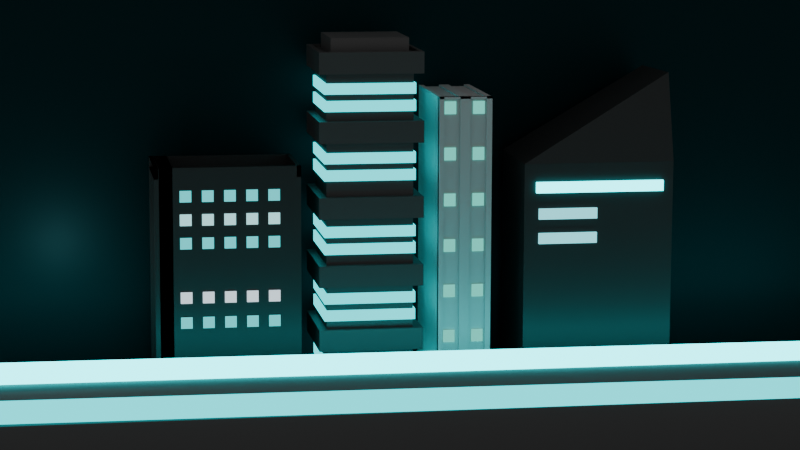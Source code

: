 # Source: Rider_Skyscraper.blend  (saved by Blender 4.3.34; exported with 4.5.12 LTS)
import bpy
from mathutils import Matrix  # noqa: F401  (used for matrix-valued properties, if any)

bpy.ops.wm.read_factory_settings(use_empty=True)
scene = bpy.context.scene
scene.name = 'Scene'

# ---- collections
col_collection = bpy.data.collections.new('Collection'); scene.collection.children.link(col_collection)
col_building1 = bpy.data.collections.new('Building1'); scene.collection.children.link(col_building1)
col_ground_platform = bpy.data.collections.new('Ground Platform'); scene.collection.children.link(col_ground_platform)
col_building2 = bpy.data.collections.new('Building2'); scene.collection.children.link(col_building2)
col_building3 = bpy.data.collections.new('Building3'); scene.collection.children.link(col_building3)
col_building4 = bpy.data.collections.new('Building4'); scene.collection.children.link(col_building4)

# ---- materials (node trees are filled in below, after node groups)
mat_material = bpy.data.materials.new('Material')
mat_lightglow = bpy.data.materials.new('lightGlow')
mat_building2 = bpy.data.materials.new('Building2')
mat_material_001 = bpy.data.materials.new('Material.001')
mat_material_001.alpha_threshold = 0.0
mat_material_001.roughness = 0.5
mat_material_001.line_color = (0.0, 0.0, 0.0, 1.0)
mat_basebuilding = bpy.data.materials.new('baseBuilding')
mat_basebuilding.alpha_threshold = 0.0
mat_basebuilding.roughness = 0.5
mat_basebuilding.line_color = (0.0, 0.0, 0.0, 1.0)
mat_window1_003 = bpy.data.materials.new('window1.003')
mat_baseground = bpy.data.materials.new('BaseGround')
mat_lightglow_001 = bpy.data.materials.new('lightGlow.001')
mat_lightglow_002 = bpy.data.materials.new('lightGlow.002')
mat_basebuilding_001 = bpy.data.materials.new('baseBuilding.001')
mat_basebuilding_001.alpha_threshold = 0.0
mat_basebuilding_001.roughness = 0.5
mat_basebuilding_001.line_color = (0.0, 0.0, 0.0, 1.0)
mat_window2 = bpy.data.materials.new('window2')
mat_window2.preview_render_type = 'FLAT'
mat_window2.diffuse_color = (0.008783, 0.7784, 0.8001, 1.0)
mat_window2_001 = bpy.data.materials.new('window2.001')
mat_window2_001.preview_render_type = 'FLAT'
mat_window2_001.diffuse_color = (0.008783, 0.7784, 0.8001, 1.0)
mat_window2_002 = bpy.data.materials.new('window2.002')
mat_window2_002.preview_render_type = 'FLAT'
mat_window2_002.diffuse_color = (0.008783, 0.7784, 0.8001, 1.0)
mat_window2_003 = bpy.data.materials.new('window2.003')
mat_window2_003.preview_render_type = 'FLAT'
mat_window2_003.diffuse_color = (0.008783, 0.7784, 0.8001, 1.0)
mat_window2_004 = bpy.data.materials.new('window2.004')
mat_window2_004.preview_render_type = 'FLAT'
mat_window2_004.diffuse_color = (0.008783, 0.7784, 0.8001, 1.0)
mat_material_002 = bpy.data.materials.new('Material.002')
mat_window1 = bpy.data.materials.new('window1')
mat_material_003 = bpy.data.materials.new('Material.003')
mat_lightglow_003 = bpy.data.materials.new('lightGlow.003')

# ---- material node trees
mat_material.use_nodes = True; mat_material.node_tree.nodes.clear()
_N = mat_material.node_tree.nodes; _L = mat_material.node_tree.links
n0 = _N.new('ShaderNodeBsdfPrincipled'); n0.name = 'Principled BSDF'; n0.location = (10, 300)
n0.inputs[0].default_value = (0.006736, 0.02843, 0.03193, 1.0)
n0.inputs[1].default_value = 1.0
n1 = _N.new('ShaderNodeOutputMaterial'); n1.name = 'Material Output'; n1.location = (300, 300)
_L.new(n0.outputs[0], n1.inputs[0])
n1.is_active_output = True
mat_lightglow.use_nodes = True; mat_lightglow.node_tree.nodes.clear()
_N = mat_lightglow.node_tree.nodes; _L = mat_lightglow.node_tree.links
n0 = _N.new('ShaderNodeOutputMaterial'); n0.name = 'Material Output'; n0.location = (300, 300)
n1 = _N.new('ShaderNodeEmission'); n1.name = 'Emission'; n1.location = (10, 300)
n1.inputs[0].default_value = (0.005203, 0.9459, 1.0, 1.0)
n1.inputs[1].default_value = 1.7
_L.new(n1.outputs[0], n0.inputs[0])
n0.is_active_output = True
mat_building2.use_nodes = True; mat_building2.node_tree.nodes.clear()
_N = mat_building2.node_tree.nodes; _L = mat_building2.node_tree.links
n0 = _N.new('ShaderNodeBsdfPrincipled'); n0.name = 'Principled BSDF'; n0.location = (10, 300)
n0.inputs[0].default_value = (0.01591, 0.01591, 0.01591, 1.0)
n1 = _N.new('ShaderNodeOutputMaterial'); n1.name = 'Material Output'; n1.location = (300, 300)
_L.new(n0.outputs[0], n1.inputs[0])
n1.is_active_output = True
mat_material_001.use_nodes = True; mat_material_001.node_tree.nodes.clear()
_N = mat_material_001.node_tree.nodes; _L = mat_material_001.node_tree.links
n0 = _N.new('ShaderNodeOutputMaterial'); n0.name = 'Material Output'; n0.location = (300, 300)
n1 = _N.new('ShaderNodeBsdfPrincipled'); n1.name = 'Principled BSDF'; n1.location = (10, 300)
n1.inputs[0].default_value = (0.09202, 0.09202, 0.09202, 1.0)
n1.inputs[3].default_value = 1.45
_L.new(n1.outputs[0], n0.inputs[0])
n0.is_active_output = True
mat_basebuilding.use_nodes = True; mat_basebuilding.node_tree.nodes.clear()
_N = mat_basebuilding.node_tree.nodes; _L = mat_basebuilding.node_tree.links
n0 = _N.new('ShaderNodeOutputMaterial'); n0.name = 'Material Output'; n0.location = (300, 300)
n1 = _N.new('ShaderNodeBsdfPrincipled'); n1.name = 'Principled BSDF'; n1.location = (10, 300)
n1.inputs[0].default_value = (0.05744, 0.05744, 0.05744, 1.0)
n1.inputs[3].default_value = 1.45
_L.new(n1.outputs[0], n0.inputs[0])
n0.is_active_output = True
mat_window1_003.use_nodes = True; mat_window1_003.node_tree.nodes.clear()
_N = mat_window1_003.node_tree.nodes; _L = mat_window1_003.node_tree.links
n0 = _N.new('ShaderNodeOutputMaterial'); n0.name = 'Material Output'; n0.location = (300, 300)
n1 = _N.new('ShaderNodeEmission'); n1.name = 'Emission'; n1.location = (10, 300)
n1.inputs[0].default_value = (0.1595, 1.0, 0.8175, 1.0)
n1.inputs[1].default_value = 0.9
_L.new(n1.outputs[0], n0.inputs[0])
n0.is_active_output = True
mat_baseground.use_nodes = True; mat_baseground.node_tree.nodes.clear()
_N = mat_baseground.node_tree.nodes; _L = mat_baseground.node_tree.links
n0 = _N.new('ShaderNodeBsdfPrincipled'); n0.name = 'Principled BSDF'; n0.location = (10, 300)
n0.inputs[0].default_value = (0.1456, 0.1456, 0.1456, 1.0)
n0.inputs[2].default_value = 1.0
n0.inputs[3].default_value = 1.0
n1 = _N.new('ShaderNodeOutputMaterial'); n1.name = 'Material Output'; n1.location = (300, 300)
_L.new(n0.outputs[0], n1.inputs[0])
n1.is_active_output = True
mat_lightglow_001.use_nodes = True; mat_lightglow_001.node_tree.nodes.clear()
_N = mat_lightglow_001.node_tree.nodes; _L = mat_lightglow_001.node_tree.links
n0 = _N.new('ShaderNodeOutputMaterial'); n0.name = 'Material Output'; n0.location = (300, 300)
n1 = _N.new('ShaderNodeEmission'); n1.name = 'Emission'; n1.location = (10, 300)
n1.inputs[0].default_value = (0.005203, 0.9459, 1.0, 1.0)
n1.inputs[1].default_value = 5.0
_L.new(n1.outputs[0], n0.inputs[0])
n0.is_active_output = True
mat_lightglow_002.use_nodes = True; mat_lightglow_002.node_tree.nodes.clear()
_N = mat_lightglow_002.node_tree.nodes; _L = mat_lightglow_002.node_tree.links
n0 = _N.new('ShaderNodeOutputMaterial'); n0.name = 'Material Output'; n0.location = (300, 300)
n1 = _N.new('ShaderNodeEmission'); n1.name = 'Emission'; n1.location = (10, 300)
n1.inputs[0].default_value = (0.005203, 0.9459, 1.0, 1.0)
n1.inputs[1].default_value = 5.0
_L.new(n1.outputs[0], n0.inputs[0])
n0.is_active_output = True
mat_basebuilding_001.use_nodes = True; mat_basebuilding_001.node_tree.nodes.clear()
_N = mat_basebuilding_001.node_tree.nodes; _L = mat_basebuilding_001.node_tree.links
n0 = _N.new('ShaderNodeOutputMaterial'); n0.name = 'Material Output'; n0.location = (300, 300)
n1 = _N.new('ShaderNodeBsdfPrincipled'); n1.name = 'Principled BSDF'; n1.location = (10, 300)
n1.inputs[0].default_value = (0.05744, 0.05744, 0.05744, 1.0)
n1.inputs[3].default_value = 1.45
_L.new(n1.outputs[0], n0.inputs[0])
n0.is_active_output = True
mat_window2.use_nodes = True; mat_window2.node_tree.nodes.clear()
_N = mat_window2.node_tree.nodes; _L = mat_window2.node_tree.links
n0 = _N.new('ShaderNodeOutputMaterial'); n0.name = 'Material Output'; n0.location = (300, 300)
n1 = _N.new('ShaderNodeEmission'); n1.name = 'Emission'; n1.location = (1911, 988)
n2 = _N.new('ShaderNodeEmission'); n2.name = 'Emission.001'; n2.location = (1, 238)
n2.inputs[0].default_value = (0.08842, 0.9727, 1.0, 1.0)
_L.new(n2.outputs[0], n0.inputs[0])
n0.is_active_output = True
mat_window2_001.use_nodes = True; mat_window2_001.node_tree.nodes.clear()
_N = mat_window2_001.node_tree.nodes; _L = mat_window2_001.node_tree.links
n0 = _N.new('ShaderNodeOutputMaterial'); n0.name = 'Material Output'; n0.location = (300, 300)
n1 = _N.new('ShaderNodeEmission'); n1.name = 'Emission'; n1.location = (1911, 988)
n2 = _N.new('ShaderNodeEmission'); n2.name = 'Emission.001'; n2.location = (1, 238)
n2.inputs[0].default_value = (0.4728, 0.9765, 1.0, 1.0)
n2.inputs[1].default_value = 1.25
_L.new(n2.outputs[0], n0.inputs[0])
n0.is_active_output = True
mat_window2_002.use_nodes = True; mat_window2_002.node_tree.nodes.clear()
_N = mat_window2_002.node_tree.nodes; _L = mat_window2_002.node_tree.links
n0 = _N.new('ShaderNodeOutputMaterial'); n0.name = 'Material Output'; n0.location = (300, 300)
n1 = _N.new('ShaderNodeEmission'); n1.name = 'Emission'; n1.location = (1911, 988)
n2 = _N.new('ShaderNodeEmission'); n2.name = 'Emission.001'; n2.location = (1, 238)
n2.inputs[0].default_value = (0.08842, 0.9727, 1.0, 1.0)
_L.new(n2.outputs[0], n0.inputs[0])
n0.is_active_output = True
mat_window2_003.use_nodes = True; mat_window2_003.node_tree.nodes.clear()
_N = mat_window2_003.node_tree.nodes; _L = mat_window2_003.node_tree.links
n0 = _N.new('ShaderNodeOutputMaterial'); n0.name = 'Material Output'; n0.location = (300, 300)
n1 = _N.new('ShaderNodeEmission'); n1.name = 'Emission'; n1.location = (1911, 988)
n2 = _N.new('ShaderNodeEmission'); n2.name = 'Emission.001'; n2.location = (1, 238)
n2.inputs[0].default_value = (0.7346, 0.9063, 1.0, 1.0)
n2.inputs[1].default_value = 1.25
_L.new(n2.outputs[0], n0.inputs[0])
n0.is_active_output = True
mat_window2_004.use_nodes = True; mat_window2_004.node_tree.nodes.clear()
_N = mat_window2_004.node_tree.nodes; _L = mat_window2_004.node_tree.links
n0 = _N.new('ShaderNodeOutputMaterial'); n0.name = 'Material Output'; n0.location = (300, 300)
n1 = _N.new('ShaderNodeEmission'); n1.name = 'Emission'; n1.location = (1911, 988)
n2 = _N.new('ShaderNodeEmission'); n2.name = 'Emission.001'; n2.location = (1, 238)
n2.inputs[0].default_value = (0.08842, 0.9727, 1.0, 1.0)
_L.new(n2.outputs[0], n0.inputs[0])
n0.is_active_output = True
mat_material_002.use_nodes = True; mat_material_002.node_tree.nodes.clear()
_N = mat_material_002.node_tree.nodes; _L = mat_material_002.node_tree.links
n0 = _N.new('ShaderNodeBsdfPrincipled'); n0.name = 'Principled BSDF'; n0.location = (10, 300)
n0.inputs[0].default_value = (0.5079, 0.5079, 0.5079, 1.0)
n1 = _N.new('ShaderNodeOutputMaterial'); n1.name = 'Material Output'; n1.location = (300, 300)
_L.new(n0.outputs[0], n1.inputs[0])
n1.is_active_output = True
mat_window1.use_nodes = True; mat_window1.node_tree.nodes.clear()
_N = mat_window1.node_tree.nodes; _L = mat_window1.node_tree.links
n0 = _N.new('ShaderNodeOutputMaterial'); n0.name = 'Material Output'; n0.location = (300, 300)
n1 = _N.new('ShaderNodeEmission'); n1.name = 'Emission'; n1.location = (10, 300)
n1.inputs[0].default_value = (0.1595, 1.0, 0.8175, 1.0)
n1.inputs[1].default_value = 0.9
_L.new(n1.outputs[0], n0.inputs[0])
n0.is_active_output = True
mat_material_003.use_nodes = True; mat_material_003.node_tree.nodes.clear()
_N = mat_material_003.node_tree.nodes; _L = mat_material_003.node_tree.links
n0 = _N.new('ShaderNodeOutputMaterial'); n0.name = 'Material Output'; n0.location = (300, 300)
n1 = _N.new('ShaderNodeEmission'); n1.name = 'Emission'; n1.location = (10, 300)
n1.inputs[0].default_value = (0.243, 0.9194, 1.0, 1.0)
n1.inputs[1].default_value = 1.4
_L.new(n1.outputs[0], n0.inputs[0])
n0.is_active_output = True
mat_lightglow_003.use_nodes = True; mat_lightglow_003.node_tree.nodes.clear()
_N = mat_lightglow_003.node_tree.nodes; _L = mat_lightglow_003.node_tree.links
n0 = _N.new('ShaderNodeOutputMaterial'); n0.name = 'Material Output'; n0.location = (300, 300)
n1 = _N.new('ShaderNodeEmission'); n1.name = 'Emission'; n1.location = (10, 300)
n1.inputs[0].default_value = (0.005203, 0.9459, 1.0, 1.0)
n1.inputs[1].default_value = 5.0
_L.new(n1.outputs[0], n0.inputs[0])
n0.is_active_output = True

# ---- world
world_world = bpy.data.worlds.new('World'); scene.world = world_world
world_world.use_nodes = True; world_world.node_tree.nodes.clear()
_N = world_world.node_tree.nodes; _L = world_world.node_tree.links
n0 = _N.new('ShaderNodeOutputWorld'); n0.name = 'World Output'; n0.location = (300, 300)
n1 = _N.new('ShaderNodeBackground'); n1.name = 'Background'; n1.location = (10, 300)
n1.inputs[0].default_value = (0.2382, 0.2382, 0.2382, 1.0)
_L.new(n1.outputs[0], n0.inputs[0])
n0.is_active_output = True
world_world.color = (0.05088, 0.05088, 0.05088)
world_world.sun_shadow_jitter_overblur = 0.0

# ---- cameras
cam_camera_001 = bpy.data.cameras.new('Camera.001')
cam_camera_001.lens = 103.9

# ---- lights
light_light = bpy.data.lights.new('Light', 'POINT')
light_light.energy = 1000.0
light_light.shadow_soft_size = 0.1

# ---- meshes
me_plane_002 = bpy.data.meshes.new('Plane.002')
me_plane_002.from_pydata([(-1.0, -1.0, 0.0), (1.0, -1.0, 0.0), (-1.0, 1.0, 0.0), (1.0, 1.0, 0.0)], [], [(0, 1, 3, 2)])
_uv = me_plane_002.uv_layers.new(name='UVMap')
_uv.uv.foreach_set('vector', [0.0, 0.0, 1.0, 0.0, 1.0, 1.0, 0.0, 1.0])
me_plane_002.materials.append(mat_material)
me_plane_002.update()
me_plane = bpy.data.meshes.new('Plane')
me_plane.from_pydata([(-1.0, -1.0, 0.0), (1.0, -1.0, 0.0), (-1.0, 1.0, 0.0), (1.0, 1.0, 0.0)], [], [(0, 1, 3, 2)])
_uv = me_plane.uv_layers.new(name='UVMap')
_uv.uv.foreach_set('vector', [0.0, 0.0, 1.0, 0.0, 1.0, 1.0, 0.0, 1.0])
me_plane.materials.append(mat_material)
me_plane.update()
me_cube_010 = bpy.data.meshes.new('Cube.010')
me_cube_010.from_pydata([(-1.0, -1.0, -1.0), (-1.0, -1.0, 1.0), (-1.0, 1.0, -1.0), (-1.0, 1.0, 1.0), (1.0, -1.0, -1.0), (1.0, -1.0, 1.0), (1.0, 1.0, -1.0), (1.0, 1.0, 1.0)], [], [(0, 1, 3, 2), (2, 3, 7, 6), (6, 7, 5, 4), (4, 5, 1, 0), (2, 6, 4, 0), (7, 3, 1, 5)])
_uv = me_cube_010.uv_layers.new(name='UVMap')
_uv.uv.foreach_set('vector', [0.375, 0.0, 0.625, 0.0, 0.625, 0.25, 0.375, 0.25, 0.375, 0.25, 0.625, 0.25, 0.625, 0.5, 0.375, 0.5, 0.375, 0.5, 0.625, 0.5, 0.625, 0.75, 0.375, 0.75, 0.375, 0.75, 0.625, 0.75, 0.625, 1.0, 0.375, 1.0, 0.125, 0.5, 0.375, 0.5, 0.375, 0.75, 0.125, 0.75, 0.625, 0.5, 0.875, 0.5, 0.875, 0.75, 0.625, 0.75])
me_cube_010.materials.append(mat_lightglow)
me_cube_010.update()
me_cube_001 = bpy.data.meshes.new('Cube.001')
me_cube_001.from_pydata([(1.0, 1.0, 1.0), (1.0, 1.0, -1.0), (1.0, -1.0, 1.0), (1.0, -1.0, -1.0), (-1.0, 1.0, 1.0), (-1.0, 1.0, -1.0), (-1.0, -1.0, 1.0), (-1.0, -1.0, -1.0), (1.0, -1.0, 0.9154), (-1.0, -1.0, 0.9154), (1.0, 1.0, 0.9154), (-1.0, 1.0, 0.9154), (-0.9424, -1.0, 1.0), (-0.9424, 1.0, 1.0), (-0.9424, -1.0, 0.9154), (-0.9424, 1.0, 0.9154), (0.9409, 1.0, 1.0), (0.9409, -1.0, 1.0), (0.9409, 1.0, 0.9154), (0.9409, -1.0, 0.9154), (1.0, -0.9077, 1.0), (-1.0, -0.9077, 1.0), (1.0, -0.9077, 0.9154), (-1.0, -0.9077, 0.9154), (-1.0, 0.9213, 1.0), (1.0, 0.9213, 1.0), (-1.0, 0.9213, 0.9154), (1.0, 0.9213, 0.9154), (-0.7508, 1.0, -1.0), (-0.7508, -1.0, -1.0), (-0.7508, -1.0, 1.0), (-0.7508, 1.0, 1.0), (-0.9359, 1.0, -1.0), (-0.9359, -1.0, -1.0), (-0.9359, -1.0, 1.0), (-0.9359, 1.0, 1.0), (-1.0, 0.8925, 1.0), (-1.0, 0.8925, -1.0), (-0.7508, 0.8925, 1.0), (-0.7508, 0.8925, -1.0), (-1.0, -0.9021, -1.0), (-1.0, -0.9021, 1.0), (-0.7508, -0.9021, -1.0), (-0.7508, -0.9021, 1.0)], [], [(2, 0, 16, 17), (3, 2, 6, 7), (6, 4, 31, 30), (5, 1, 3, 7), (1, 0, 2, 3), (5, 4, 0, 1), (10, 11, 9, 8), (4, 11, 26, 24), (8, 9, 23, 22), (11, 4, 13, 15), (13, 12, 14, 15), (9, 11, 15, 14), (6, 9, 14, 12), (4, 6, 12, 13), (17, 16, 18, 19), (0, 10, 18, 16), (8, 2, 17, 19), (10, 8, 19, 18), (21, 20, 22, 23), (9, 6, 21, 23), (6, 2, 20, 21), (2, 8, 22, 20), (25, 24, 26, 27), (10, 0, 25, 27), (0, 4, 24, 25), (11, 10, 27, 26), (29, 30, 34, 33), (4, 5, 37, 36), (30, 29, 42, 43), (5, 7, 29, 28), (33, 34, 35, 32), (31, 28, 32, 35), (28, 29, 33, 32), (30, 31, 35, 34), (36, 37, 39, 38), (5, 28, 39, 37), (31, 4, 36, 38), (28, 31, 38, 39), (40, 41, 43, 42), (7, 6, 41, 40), (29, 7, 40, 42), (6, 30, 43, 41)])
_uv = me_cube_001.uv_layers.new(name='UVMap')
_uv.uv.foreach_set('vector', [0.625, 0.75, 0.625, 0.5, 0.625, 0.5, 0.625, 0.75, 0.375, 0.75, 0.625, 0.75, 0.625, 1.0, 0.375, 1.0, 0.625, 0.0, 0.625, 0.25, 0.625, 0.25, 0.625, 0.0, 0.125, 0.5, 0.375, 0.5, 0.375, 0.75, 0.125, 0.75, 0.375, 0.5, 0.625, 0.5, 0.625, 0.75, 0.375, 0.75, 0.375, 0.25, 0.625, 0.25, 0.625, 0.5, 0.375, 0.5, 0.625, 0.5, 0.875, 0.5, 0.875, 0.75, 0.625, 0.75, 0.625, 0.25, 0.625, 0.25, 0.625, 0.25, 0.625, 0.25, 0.625, 0.75, 0.875, 0.75, 0.875, 0.75, 0.625, 0.75, 0.625, 0.25, 0.625, 0.25, 0.625, 0.25, 0.625, 0.25, 0.625, 0.25, 0.625, 0.0, 0.625, 0.0, 0.625, 0.25, 0.875, 0.75, 0.875, 0.5, 0.875, 0.5, 0.875, 0.75, 0.625, 1.0, 0.625, 1.0, 0.625, 1.0, 0.625, 1.0, 0.625, 0.25, 0.625, 0.0, 0.625, 0.0, 0.625, 0.25, 0.625, 0.75, 0.625, 0.5, 0.625, 0.5, 0.625, 0.75, 0.625, 0.5, 0.625, 0.5, 0.625, 0.5, 0.625, 0.5, 0.625, 0.75, 0.625, 0.75, 0.625, 0.75, 0.625, 0.75, 0.625, 0.5, 0.625, 0.75, 0.625, 0.75, 0.625, 0.5, 0.625, 1.0, 0.625, 0.75, 0.625, 0.75, 0.625, 1.0, 0.625, 1.0, 0.625, 1.0, 0.625, 1.0, 0.625, 1.0, 0.625, 1.0, 0.625, 0.75, 0.625, 0.75, 0.625, 1.0, 0.625, 0.75, 0.625, 0.75, 0.625, 0.75, 0.625, 0.75, 0.625, 0.5, 0.625, 0.25, 0.625, 0.25, 0.625, 0.5, 0.625, 0.5, 0.625, 0.5, 0.625, 0.5, 0.625, 0.5, 0.625, 0.5, 0.625, 0.25, 0.625, 0.25, 0.625, 0.5, 0.875, 0.5, 0.625, 0.5, 0.625, 0.5, 0.875, 0.5, 0.375, 1.0, 0.625, 1.0, 0.625, 1.0, 0.375, 1.0, 0.625, 0.25, 0.375, 0.25, 0.375, 0.25, 0.625, 0.25, 0.625, 1.0, 0.375, 1.0, 0.375, 1.0, 0.625, 1.0, 0.125, 0.5, 0.125, 0.75, 0.125, 0.75, 0.125, 0.5, 0.375, 0.0, 0.625, 0.0, 0.625, 0.25, 0.375, 0.25, 0.625, 0.25, 0.375, 0.25, 0.375, 0.25, 0.625, 0.25, 0.125, 0.5, 0.125, 0.75, 0.125, 0.75, 0.125, 0.5, 0.625, 0.0, 0.625, 0.25, 0.625, 0.25, 0.625, 0.0, 0.625, 0.25, 0.375, 0.25, 0.375, 0.25, 0.625, 0.25, 0.125, 0.5, 0.125, 0.5, 0.125, 0.5, 0.125, 0.5, 0.625, 0.25, 0.625, 0.25, 0.625, 0.25, 0.625, 0.25, 0.375, 0.25, 0.625, 0.25, 0.625, 0.25, 0.375, 0.25, 0.375, 1.0, 0.625, 1.0, 0.625, 1.0, 0.375, 1.0, 0.375, 1.0, 0.625, 1.0, 0.625, 1.0, 0.375, 1.0, 0.125, 0.75, 0.125, 0.75, 0.125, 0.75, 0.125, 0.75, 0.625, 0.0, 0.625, 0.0, 0.625, 0.0, 0.625, 0.0])
me_cube_001.materials.append(mat_building2)
me_cube_001.use_mirror_vertex_groups = False
me_cube_001.update()
me_cube_003 = bpy.data.meshes.new('Cube.003')
me_cube_003.from_pydata([(1.0, 1.0, 1.0), (1.0, 1.0, -1.0), (1.0, -1.0, 1.0), (1.0, -1.0, -1.0), (-1.0, 1.0, 1.0), (-1.0, 1.0, -1.0), (-1.0, -1.0, 1.0), (-1.0, -1.0, -1.0)], [], [(0, 4, 6, 2), (3, 2, 6, 7), (7, 6, 4, 5), (5, 1, 3, 7), (1, 0, 2, 3), (5, 4, 0, 1)])
_uv = me_cube_003.uv_layers.new(name='UVMap')
_uv.uv.foreach_set('vector', [0.625, 0.5, 0.875, 0.5, 0.875, 0.75, 0.625, 0.75, 0.375, 0.75, 0.625, 0.75, 0.625, 1.0, 0.375, 1.0, 0.375, 0.0, 0.625, 0.0, 0.625, 0.25, 0.375, 0.25, 0.125, 0.5, 0.375, 0.5, 0.375, 0.75, 0.125, 0.75, 0.375, 0.5, 0.625, 0.5, 0.625, 0.75, 0.375, 0.75, 0.375, 0.25, 0.625, 0.25, 0.625, 0.5, 0.375, 0.5])
me_cube_003.materials.append(mat_material_001)
me_cube_003.use_mirror_vertex_groups = False
me_cube_003.update()
me_cube_004 = bpy.data.meshes.new('Cube.004')
me_cube_004.from_pydata([(1.0, 1.0, 1.0), (1.0, 1.0, -1.0), (1.0, -1.0, 1.0), (1.0, -1.0, -1.0), (-1.0, 1.0, 1.0), (-1.0, 1.0, -1.0), (-1.0, -1.0, 1.0), (-1.0, -1.0, -1.0)], [], [(0, 4, 6, 2), (3, 2, 6, 7), (7, 6, 4, 5), (5, 1, 3, 7), (1, 0, 2, 3), (5, 4, 0, 1)])
_uv = me_cube_004.uv_layers.new(name='UVMap')
_uv.uv.foreach_set('vector', [0.625, 0.5, 0.875, 0.5, 0.875, 0.75, 0.625, 0.75, 0.375, 0.75, 0.625, 0.75, 0.625, 1.0, 0.375, 1.0, 0.375, 0.0, 0.625, 0.0, 0.625, 0.25, 0.375, 0.25, 0.125, 0.5, 0.375, 0.5, 0.375, 0.75, 0.125, 0.75, 0.375, 0.5, 0.625, 0.5, 0.625, 0.75, 0.375, 0.75, 0.375, 0.25, 0.625, 0.25, 0.625, 0.5, 0.375, 0.5])
me_cube_004.materials.append(mat_basebuilding)
me_cube_004.use_mirror_vertex_groups = False
me_cube_004.update()
me_cube_005 = bpy.data.meshes.new('Cube.005')
me_cube_005.from_pydata([(1.0, 1.0, 1.0), (1.0, 1.0, -1.0), (1.0, -1.0, 1.0), (1.0, -1.0, -1.0), (-1.0, 1.0, 1.0), (-1.0, 1.0, -1.0), (-1.0, -1.0, 1.0), (-1.0, -1.0, -1.0), (0.9123, -0.9123, 1.039), (-0.9123, -0.9123, 1.039), (0.9123, 0.9123, 1.039), (-0.9123, 0.9123, 1.039), (0.9123, -0.9123, 0.7195), (-0.9123, -0.9123, 0.7195), (0.9123, 0.9123, 0.7195), (-0.9123, 0.9123, 0.7195)], [], [(6, 2, 8, 9), (3, 2, 6, 7), (7, 6, 4, 5), (5, 1, 3, 7), (1, 0, 2, 3), (5, 4, 0, 1), (10, 11, 15, 14), (4, 6, 9, 11), (2, 0, 10, 8), (0, 4, 11, 10), (14, 15, 13, 12), (8, 10, 14, 12), (11, 9, 13, 15), (9, 8, 12, 13)])
_uv = me_cube_005.uv_layers.new(name='UVMap')
_uv.uv.foreach_set('vector', [0.625, 1.0, 0.625, 0.75, 0.625, 0.75, 0.625, 1.0, 0.375, 0.75, 0.625, 0.75, 0.625, 1.0, 0.375, 1.0, 0.375, 0.0, 0.625, 0.0, 0.625, 0.25, 0.375, 0.25, 0.125, 0.5, 0.375, 0.5, 0.375, 0.75, 0.125, 0.75, 0.375, 0.5, 0.625, 0.5, 0.625, 0.75, 0.375, 0.75, 0.375, 0.25, 0.625, 0.25, 0.625, 0.5, 0.375, 0.5, 0.625, 0.5, 0.625, 0.25, 0.625, 0.25, 0.625, 0.5, 0.625, 0.25, 0.625, 0.0, 0.625, 0.0, 0.625, 0.25, 0.625, 0.75, 0.625, 0.5, 0.625, 0.5, 0.625, 0.75, 0.625, 0.5, 0.625, 0.25, 0.625, 0.25, 0.625, 0.5, 0.625, 0.5, 0.875, 0.5, 0.875, 0.75, 0.625, 0.75, 0.625, 0.75, 0.625, 0.5, 0.625, 0.5, 0.625, 0.75, 0.625, 0.25, 0.625, 0.0, 0.625, 0.0, 0.625, 0.25, 0.625, 1.0, 0.625, 0.75, 0.625, 0.75, 0.625, 1.0])
me_cube_005.materials.append(mat_basebuilding)
me_cube_005.use_mirror_vertex_groups = False
me_cube_005.update()
me_cube_006 = bpy.data.meshes.new('Cube.006')
me_cube_006.from_pydata([(1.0, 1.0, 1.0), (1.0, 1.0, -1.0), (1.0, -1.0, 1.0), (1.0, -1.0, -1.0), (-1.0, 1.0, 1.0), (-1.0, 1.0, -1.0), (-1.0, -1.0, 1.0), (-1.0, -1.0, -1.0)], [], [(0, 4, 6, 2), (3, 2, 6, 7), (7, 6, 4, 5), (5, 1, 3, 7), (1, 0, 2, 3), (5, 4, 0, 1)])
_uv = me_cube_006.uv_layers.new(name='UVMap')
_uv.uv.foreach_set('vector', [0.625, 0.5, 0.875, 0.5, 0.875, 0.75, 0.625, 0.75, 0.375, 0.75, 0.625, 0.75, 0.625, 1.0, 0.375, 1.0, 0.375, 0.0, 0.625, 0.0, 0.625, 0.25, 0.375, 0.25, 0.125, 0.5, 0.375, 0.5, 0.375, 0.75, 0.125, 0.75, 0.375, 0.5, 0.625, 0.5, 0.625, 0.75, 0.375, 0.75, 0.375, 0.25, 0.625, 0.25, 0.625, 0.5, 0.375, 0.5])
me_cube_006.materials.append(mat_basebuilding)
me_cube_006.use_mirror_vertex_groups = False
me_cube_006.update()
me_cube_007 = bpy.data.meshes.new('Cube.007')
me_cube_007.from_pydata([(1.0, 1.0, 1.0), (1.0, 1.0, -1.0), (1.0, -1.0, 1.0), (1.0, -1.0, -1.0), (-1.0, 1.0, 1.0), (-1.0, 1.0, -1.0), (-1.0, -1.0, 1.0), (-1.0, -1.0, -1.0)], [], [(0, 4, 6, 2), (3, 2, 6, 7), (7, 6, 4, 5), (5, 1, 3, 7), (1, 0, 2, 3), (5, 4, 0, 1)])
_uv = me_cube_007.uv_layers.new(name='UVMap')
_uv.uv.foreach_set('vector', [0.625, 0.5, 0.875, 0.5, 0.875, 0.75, 0.625, 0.75, 0.375, 0.75, 0.625, 0.75, 0.625, 1.0, 0.375, 1.0, 0.375, 0.0, 0.625, 0.0, 0.625, 0.25, 0.375, 0.25, 0.125, 0.5, 0.375, 0.5, 0.375, 0.75, 0.125, 0.75, 0.375, 0.5, 0.625, 0.5, 0.625, 0.75, 0.375, 0.75, 0.375, 0.25, 0.625, 0.25, 0.625, 0.5, 0.375, 0.5])
me_cube_007.materials.append(mat_basebuilding)
me_cube_007.use_mirror_vertex_groups = False
me_cube_007.update()
me_cube_008 = bpy.data.meshes.new('Cube.008')
me_cube_008.from_pydata([(1.0, 1.0, 1.0), (1.0, 1.0, -1.0), (1.0, -1.0, 1.0), (1.0, -1.0, -1.0), (-1.0, 1.0, 1.0), (-1.0, 1.0, -1.0), (-1.0, -1.0, 1.0), (-1.0, -1.0, -1.0)], [], [(0, 4, 6, 2), (3, 2, 6, 7), (7, 6, 4, 5), (5, 1, 3, 7), (1, 0, 2, 3), (5, 4, 0, 1)])
_uv = me_cube_008.uv_layers.new(name='UVMap')
_uv.uv.foreach_set('vector', [0.625, 0.5, 0.875, 0.5, 0.875, 0.75, 0.625, 0.75, 0.375, 0.75, 0.625, 0.75, 0.625, 1.0, 0.375, 1.0, 0.375, 0.0, 0.625, 0.0, 0.625, 0.25, 0.375, 0.25, 0.125, 0.5, 0.375, 0.5, 0.375, 0.75, 0.125, 0.75, 0.375, 0.5, 0.625, 0.5, 0.625, 0.75, 0.375, 0.75, 0.375, 0.25, 0.625, 0.25, 0.625, 0.5, 0.375, 0.5])
me_cube_008.materials.append(mat_basebuilding)
me_cube_008.use_mirror_vertex_groups = False
me_cube_008.update()
me_cube_009 = bpy.data.meshes.new('Cube.009')
me_cube_009.from_pydata([(1.0, 1.0, 1.0), (1.0, 1.0, -1.0), (1.0, -1.0, 1.0), (1.0, -1.0, -1.0), (-1.0, 1.0, 1.0), (-1.0, 1.0, -1.0), (-1.0, -1.0, 1.0), (-1.0, -1.0, -1.0)], [], [(0, 4, 6, 2), (3, 2, 6, 7), (7, 6, 4, 5), (5, 1, 3, 7), (1, 0, 2, 3), (5, 4, 0, 1)])
_uv = me_cube_009.uv_layers.new(name='UVMap')
_uv.uv.foreach_set('vector', [0.625, 0.5, 0.875, 0.5, 0.875, 0.75, 0.625, 0.75, 0.375, 0.75, 0.625, 0.75, 0.625, 1.0, 0.375, 1.0, 0.375, 0.0, 0.625, 0.0, 0.625, 0.25, 0.375, 0.25, 0.125, 0.5, 0.375, 0.5, 0.375, 0.75, 0.125, 0.75, 0.375, 0.5, 0.625, 0.5, 0.625, 0.75, 0.375, 0.75, 0.375, 0.25, 0.625, 0.25, 0.625, 0.5, 0.375, 0.5])
me_cube_009.materials.append(mat_basebuilding)
me_cube_009.use_mirror_vertex_groups = False
me_cube_009.update()
me_cube_011 = bpy.data.meshes.new('Cube.011')
me_cube_011.from_pydata([(-1.0, -1.0, -1.0), (-1.0, -1.0, 1.0), (-1.0, 1.0, -1.0), (-1.0, 1.0, 1.0), (1.0, -1.0, -1.0), (1.0, -1.0, 1.0), (1.0, 1.0, -1.0), (1.0, 1.0, 1.0)], [], [(0, 1, 3, 2), (2, 3, 7, 6), (6, 7, 5, 4), (4, 5, 1, 0), (2, 6, 4, 0), (7, 3, 1, 5)])
_uv = me_cube_011.uv_layers.new(name='UVMap')
_uv.uv.foreach_set('vector', [0.375, 0.0, 0.625, 0.0, 0.625, 0.25, 0.375, 0.25, 0.375, 0.25, 0.625, 0.25, 0.625, 0.5, 0.375, 0.5, 0.375, 0.5, 0.625, 0.5, 0.625, 0.75, 0.375, 0.75, 0.375, 0.75, 0.625, 0.75, 0.625, 1.0, 0.375, 1.0, 0.125, 0.5, 0.375, 0.5, 0.375, 0.75, 0.125, 0.75, 0.625, 0.5, 0.875, 0.5, 0.875, 0.75, 0.625, 0.75])
me_cube_011.materials.append(mat_lightglow)
me_cube_011.update()
me_cube_012 = bpy.data.meshes.new('Cube.012')
me_cube_012.from_pydata([(-1.0, -1.0, -1.0), (-1.0, -1.0, 1.0), (-1.0, 1.0, -1.0), (-1.0, 1.0, 1.0), (1.0, -1.0, -1.0), (1.0, -1.0, 1.0), (1.0, 1.0, -1.0), (1.0, 1.0, 1.0)], [], [(0, 1, 3, 2), (2, 3, 7, 6), (6, 7, 5, 4), (4, 5, 1, 0), (2, 6, 4, 0), (7, 3, 1, 5)])
_uv = me_cube_012.uv_layers.new(name='UVMap')
_uv.uv.foreach_set('vector', [0.375, 0.0, 0.625, 0.0, 0.625, 0.25, 0.375, 0.25, 0.375, 0.25, 0.625, 0.25, 0.625, 0.5, 0.375, 0.5, 0.375, 0.5, 0.625, 0.5, 0.625, 0.75, 0.375, 0.75, 0.375, 0.75, 0.625, 0.75, 0.625, 1.0, 0.375, 1.0, 0.125, 0.5, 0.375, 0.5, 0.375, 0.75, 0.125, 0.75, 0.625, 0.5, 0.875, 0.5, 0.875, 0.75, 0.625, 0.75])
me_cube_012.materials.append(mat_lightglow)
me_cube_012.update()
me_cube_013 = bpy.data.meshes.new('Cube.013')
me_cube_013.from_pydata([(-1.0, -1.0, -1.0), (-1.0, -1.0, 1.0), (-1.0, 1.0, -1.0), (-1.0, 1.0, 1.0), (1.0, -1.0, -1.0), (1.0, -1.0, 1.0), (1.0, 1.0, -1.0), (1.0, 1.0, 1.0)], [], [(0, 1, 3, 2), (2, 3, 7, 6), (6, 7, 5, 4), (4, 5, 1, 0), (2, 6, 4, 0), (7, 3, 1, 5)])
_uv = me_cube_013.uv_layers.new(name='UVMap')
_uv.uv.foreach_set('vector', [0.375, 0.0, 0.625, 0.0, 0.625, 0.25, 0.375, 0.25, 0.375, 0.25, 0.625, 0.25, 0.625, 0.5, 0.375, 0.5, 0.375, 0.5, 0.625, 0.5, 0.625, 0.75, 0.375, 0.75, 0.375, 0.75, 0.625, 0.75, 0.625, 1.0, 0.375, 1.0, 0.125, 0.5, 0.375, 0.5, 0.375, 0.75, 0.125, 0.75, 0.625, 0.5, 0.875, 0.5, 0.875, 0.75, 0.625, 0.75])
me_cube_013.materials.append(mat_lightglow)
me_cube_013.update()
me_cube_014 = bpy.data.meshes.new('Cube.014')
me_cube_014.from_pydata([(-1.0, -1.0, -1.0), (-1.0, -1.0, 1.0), (-1.0, 1.0, -1.0), (-1.0, 1.0, 1.0), (1.0, -1.0, -1.0), (1.0, -1.0, 1.0), (1.0, 1.0, -1.0), (1.0, 1.0, 1.0)], [], [(0, 1, 3, 2), (2, 3, 7, 6), (6, 7, 5, 4), (4, 5, 1, 0), (2, 6, 4, 0), (7, 3, 1, 5)])
_uv = me_cube_014.uv_layers.new(name='UVMap')
_uv.uv.foreach_set('vector', [0.375, 0.0, 0.625, 0.0, 0.625, 0.25, 0.375, 0.25, 0.375, 0.25, 0.625, 0.25, 0.625, 0.5, 0.375, 0.5, 0.375, 0.5, 0.625, 0.5, 0.625, 0.75, 0.375, 0.75, 0.375, 0.75, 0.625, 0.75, 0.625, 1.0, 0.375, 1.0, 0.125, 0.5, 0.375, 0.5, 0.375, 0.75, 0.125, 0.75, 0.625, 0.5, 0.875, 0.5, 0.875, 0.75, 0.625, 0.75])
me_cube_014.materials.append(mat_lightglow)
me_cube_014.update()
me_cube_015 = bpy.data.meshes.new('Cube.015')
me_cube_015.from_pydata([(-1.0, -1.0, -1.0), (-1.0, -1.0, 1.0), (-1.0, 1.0, -1.0), (-1.0, 1.0, 1.0), (1.0, -1.0, -1.0), (1.0, -1.0, 1.0), (1.0, 1.0, -1.0), (1.0, 1.0, 1.0)], [], [(0, 1, 3, 2), (2, 3, 7, 6), (6, 7, 5, 4), (4, 5, 1, 0), (2, 6, 4, 0), (7, 3, 1, 5)])
_uv = me_cube_015.uv_layers.new(name='UVMap')
_uv.uv.foreach_set('vector', [0.375, 0.0, 0.625, 0.0, 0.625, 0.25, 0.375, 0.25, 0.375, 0.25, 0.625, 0.25, 0.625, 0.5, 0.375, 0.5, 0.375, 0.5, 0.625, 0.5, 0.625, 0.75, 0.375, 0.75, 0.375, 0.75, 0.625, 0.75, 0.625, 1.0, 0.375, 1.0, 0.125, 0.5, 0.375, 0.5, 0.375, 0.75, 0.125, 0.75, 0.625, 0.5, 0.875, 0.5, 0.875, 0.75, 0.625, 0.75])
me_cube_015.materials.append(mat_lightglow)
me_cube_015.update()
me_cube_016 = bpy.data.meshes.new('Cube.016')
me_cube_016.from_pydata([(-1.0, -1.0, -1.0), (-1.0, -1.0, 1.0), (-1.0, 1.0, -1.0), (-1.0, 1.0, 1.0), (1.0, -1.0, -1.0), (1.0, -1.0, 1.0), (1.0, 1.0, -1.0), (1.0, 1.0, 1.0)], [], [(0, 1, 3, 2), (2, 3, 7, 6), (6, 7, 5, 4), (4, 5, 1, 0), (2, 6, 4, 0), (7, 3, 1, 5)])
_uv = me_cube_016.uv_layers.new(name='UVMap')
_uv.uv.foreach_set('vector', [0.375, 0.0, 0.625, 0.0, 0.625, 0.25, 0.375, 0.25, 0.375, 0.25, 0.625, 0.25, 0.625, 0.5, 0.375, 0.5, 0.375, 0.5, 0.625, 0.5, 0.625, 0.75, 0.375, 0.75, 0.375, 0.75, 0.625, 0.75, 0.625, 1.0, 0.375, 1.0, 0.125, 0.5, 0.375, 0.5, 0.375, 0.75, 0.125, 0.75, 0.625, 0.5, 0.875, 0.5, 0.875, 0.75, 0.625, 0.75])
me_cube_016.materials.append(mat_lightglow)
me_cube_016.update()
me_cube_017 = bpy.data.meshes.new('Cube.017')
me_cube_017.from_pydata([(-1.0, -1.0, -1.0), (-1.0, -1.0, 1.0), (-1.0, 1.0, -1.0), (-1.0, 1.0, 1.0), (1.0, -1.0, -1.0), (1.0, -1.0, 1.0), (1.0, 1.0, -1.0), (1.0, 1.0, 1.0)], [], [(0, 1, 3, 2), (2, 3, 7, 6), (6, 7, 5, 4), (4, 5, 1, 0), (2, 6, 4, 0), (7, 3, 1, 5)])
_uv = me_cube_017.uv_layers.new(name='UVMap')
_uv.uv.foreach_set('vector', [0.375, 0.0, 0.625, 0.0, 0.625, 0.25, 0.375, 0.25, 0.375, 0.25, 0.625, 0.25, 0.625, 0.5, 0.375, 0.5, 0.375, 0.5, 0.625, 0.5, 0.625, 0.75, 0.375, 0.75, 0.375, 0.75, 0.625, 0.75, 0.625, 1.0, 0.375, 1.0, 0.125, 0.5, 0.375, 0.5, 0.375, 0.75, 0.125, 0.75, 0.625, 0.5, 0.875, 0.5, 0.875, 0.75, 0.625, 0.75])
me_cube_017.materials.append(mat_lightglow)
me_cube_017.update()
me_cube_018 = bpy.data.meshes.new('Cube.018')
me_cube_018.from_pydata([(-1.0, -1.0, -1.0), (-1.0, -1.0, 1.0), (-1.0, 1.0, -1.0), (-1.0, 1.0, 1.0), (1.0, -1.0, -1.0), (1.0, -1.0, 1.0), (1.0, 1.0, -1.0), (1.0, 1.0, 1.0)], [], [(0, 1, 3, 2), (2, 3, 7, 6), (6, 7, 5, 4), (4, 5, 1, 0), (2, 6, 4, 0), (7, 3, 1, 5)])
_uv = me_cube_018.uv_layers.new(name='UVMap')
_uv.uv.foreach_set('vector', [0.375, 0.0, 0.625, 0.0, 0.625, 0.25, 0.375, 0.25, 0.375, 0.25, 0.625, 0.25, 0.625, 0.5, 0.375, 0.5, 0.375, 0.5, 0.625, 0.5, 0.625, 0.75, 0.375, 0.75, 0.375, 0.75, 0.625, 0.75, 0.625, 1.0, 0.375, 1.0, 0.125, 0.5, 0.375, 0.5, 0.375, 0.75, 0.125, 0.75, 0.625, 0.5, 0.875, 0.5, 0.875, 0.75, 0.625, 0.75])
me_cube_018.materials.append(mat_lightglow)
me_cube_018.update()
me_cube_019 = bpy.data.meshes.new('Cube.019')
me_cube_019.from_pydata([(-1.0, -1.0, -1.0), (-1.0, -1.0, 1.0), (-1.0, 1.0, -1.0), (-1.0, 1.0, 1.0), (1.0, -1.0, -1.0), (1.0, -1.0, 1.0), (1.0, 1.0, -1.0), (1.0, 1.0, 1.0)], [], [(0, 1, 3, 2), (2, 3, 7, 6), (6, 7, 5, 4), (4, 5, 1, 0), (2, 6, 4, 0), (7, 3, 1, 5)])
_uv = me_cube_019.uv_layers.new(name='UVMap')
_uv.uv.foreach_set('vector', [0.375, 0.0, 0.625, 0.0, 0.625, 0.25, 0.375, 0.25, 0.375, 0.25, 0.625, 0.25, 0.625, 0.5, 0.375, 0.5, 0.375, 0.5, 0.625, 0.5, 0.625, 0.75, 0.375, 0.75, 0.375, 0.75, 0.625, 0.75, 0.625, 1.0, 0.375, 1.0, 0.125, 0.5, 0.375, 0.5, 0.375, 0.75, 0.125, 0.75, 0.625, 0.5, 0.875, 0.5, 0.875, 0.75, 0.625, 0.75])
me_cube_019.materials.append(mat_lightglow)
me_cube_019.update()
me_plane_010 = bpy.data.meshes.new('Plane.010')
me_plane_010.from_pydata([(-1.0, -1.0, 0.0), (1.0, -1.0, 0.0), (-1.0, 1.0, 0.0), (1.0, 1.0, 0.0)], [], [(0, 1, 3, 2)])
_uv = me_plane_010.uv_layers.new(name='UVMap')
_uv.uv.foreach_set('vector', [0.0, 0.0, 1.0, 0.0, 1.0, 1.0, 0.0, 1.0])
me_plane_010.materials.append(mat_window1_003)
me_plane_010.update()
me_cube_020 = bpy.data.meshes.new('Cube.020')
me_cube_020.from_pydata([(-1.0, -1.0, -1.0), (-1.0, -1.0, 1.0), (-1.0, 1.0, -1.0), (-1.0, 1.0, 1.0), (1.0, -1.0, -1.0), (1.0, -1.0, 1.0), (1.0, 1.0, -1.0), (1.0, 1.0, 1.0)], [], [(0, 1, 3, 2), (2, 3, 7, 6), (6, 7, 5, 4), (4, 5, 1, 0), (2, 6, 4, 0), (7, 3, 1, 5)])
_uv = me_cube_020.uv_layers.new(name='UVMap')
_uv.uv.foreach_set('vector', [0.375, 0.0, 0.625, 0.0, 0.625, 0.25, 0.375, 0.25, 0.375, 0.25, 0.625, 0.25, 0.625, 0.5, 0.375, 0.5, 0.375, 0.5, 0.625, 0.5, 0.625, 0.75, 0.375, 0.75, 0.375, 0.75, 0.625, 0.75, 0.625, 1.0, 0.375, 1.0, 0.125, 0.5, 0.375, 0.5, 0.375, 0.75, 0.125, 0.75, 0.625, 0.5, 0.875, 0.5, 0.875, 0.75, 0.625, 0.75])
me_cube_020.materials.append(mat_baseground)
me_cube_020.update()
me_cube_002 = bpy.data.meshes.new('Cube.002')
me_cube_002.from_pydata([(1.0, 1.0, 1.0), (1.0, 1.0, -1.0), (1.0, -1.0, 1.0), (1.0, -1.0, -1.0), (-1.0, 1.0, 1.0), (-1.0, 1.0, -1.0), (-1.0, -1.0, 1.0), (-1.0, -1.0, -1.0)], [], [(0, 4, 6, 2), (3, 2, 6, 7), (7, 6, 4, 5), (5, 1, 3, 7), (1, 0, 2, 3), (5, 4, 0, 1)])
_uv = me_cube_002.uv_layers.new(name='UVMap')
_uv.uv.foreach_set('vector', [0.625, 0.5, 0.875, 0.5, 0.875, 0.75, 0.625, 0.75, 0.375, 0.75, 0.625, 0.75, 0.625, 1.0, 0.375, 1.0, 0.375, 0.0, 0.625, 0.0, 0.625, 0.25, 0.375, 0.25, 0.125, 0.5, 0.375, 0.5, 0.375, 0.75, 0.125, 0.75, 0.375, 0.5, 0.625, 0.5, 0.625, 0.75, 0.375, 0.75, 0.375, 0.25, 0.625, 0.25, 0.625, 0.5, 0.375, 0.5])
me_cube_002.materials.append(mat_basebuilding_001)
me_cube_002.use_mirror_vertex_groups = False
me_cube_002.update()
me_plane_001 = bpy.data.meshes.new('Plane.001')
me_plane_001.from_pydata([(-1.0, -1.0, -17.88), (1.0, -1.0, -17.88), (-1.0, 1.0, -17.88), (1.0, 1.0, -17.88)], [], [(0, 1, 3, 2)])
_uv = me_plane_001.uv_layers.new(name='UVMap')
_uv.uv.foreach_set('vector', [0.0, 0.0, 1.0, 0.0, 1.0, 1.0, 0.0, 1.0])
me_plane_001.materials.append(mat_window2)
me_plane_001.update()
me_plane_003 = bpy.data.meshes.new('Plane.003')
me_plane_003.from_pydata([(-1.0, -1.0, -17.88), (1.0, -1.0, -17.88), (-1.0, 1.0, -17.88), (1.0, 1.0, -17.88)], [], [(0, 1, 3, 2)])
_uv = me_plane_003.uv_layers.new(name='UVMap')
_uv.uv.foreach_set('vector', [0.0, 0.0, 1.0, 0.0, 1.0, 1.0, 0.0, 1.0])
me_plane_003.materials.append(mat_window2_001)
me_plane_003.update()
me_plane_004 = bpy.data.meshes.new('Plane.004')
me_plane_004.from_pydata([(-1.0, -1.0, -17.88), (1.0, -1.0, -17.88), (-1.0, 1.0, -17.88), (1.0, 1.0, -17.88)], [], [(0, 1, 3, 2)])
_uv = me_plane_004.uv_layers.new(name='UVMap')
_uv.uv.foreach_set('vector', [0.0, 0.0, 1.0, 0.0, 1.0, 1.0, 0.0, 1.0])
me_plane_004.materials.append(mat_window2_002)
me_plane_004.update()
me_plane_005 = bpy.data.meshes.new('Plane.005')
me_plane_005.from_pydata([(-1.0, -1.0, -17.88), (1.0, -1.0, -17.88), (-1.0, 1.0, -17.88), (1.0, 1.0, -17.88)], [], [(0, 1, 3, 2)])
_uv = me_plane_005.uv_layers.new(name='UVMap')
_uv.uv.foreach_set('vector', [0.0, 0.0, 1.0, 0.0, 1.0, 1.0, 0.0, 1.0])
me_plane_005.materials.append(mat_window2_003)
me_plane_005.update()
me_plane_006 = bpy.data.meshes.new('Plane.006')
me_plane_006.from_pydata([(-1.0, -1.0, -17.88), (1.0, -1.0, -17.88), (-1.0, 1.0, -17.88), (1.0, 1.0, -17.88)], [], [(0, 1, 3, 2)])
_uv = me_plane_006.uv_layers.new(name='UVMap')
_uv.uv.foreach_set('vector', [0.0, 0.0, 1.0, 0.0, 1.0, 1.0, 0.0, 1.0])
me_plane_006.materials.append(mat_window2_004)
me_plane_006.update()
me_cube = bpy.data.meshes.new('Cube')
me_cube.from_pydata([(-1.0, -1.0, -1.0), (-1.0, -1.0, 1.0), (-1.0, 1.0, -1.0), (-1.0, 1.0, 1.0), (1.0, -1.0, -1.0), (1.0, -1.0, 1.0), (1.0, 1.0, -1.0), (1.0, 1.0, 1.0), (-1.0, -0.8827, -1.0), (-1.0, -0.8827, 1.0), (1.0, -0.8827, 1.0), (1.0, -0.8827, -1.0), (0.5754, 1.0, 1.0), (0.5754, 1.0, -1.0), (0.5754, -1.0, -1.0), (0.5754, -1.0, 1.0), (-0.6652, -1.0, -1.0), (-0.6652, -1.0, 1.0), (-0.6652, -0.8827, -1.0), (-0.6652, -0.8827, 1.0), (-1.0, -0.8712, -1.0), (-1.0, -0.8712, 1.0), (1.0, -0.8712, 1.0), (1.0, -0.8712, -1.0), (-1.0, -0.9615, -1.0), (-1.0, -0.9615, 1.0), (1.0, -0.9615, 1.0), (1.0, -0.9615, -1.0), (-1.0, -1.0, 0.9886), (-1.0, 1.0, 0.9886), (1.0, 1.0, 0.9886), (1.0, -1.0, 0.9886), (-0.6451, -1.0, 1.0), (-0.6451, 1.0, 1.0), (-0.6451, -1.0, 0.9886), (-0.6451, 1.0, 0.9886)], [], [(0, 1, 3, 2), (2, 3, 7, 6), (7, 5, 15, 12), (5, 1, 9, 10), (2, 6, 4, 0), (7, 3, 29, 30), (10, 9, 21, 22), (4, 5, 10, 11), (0, 8, 18, 16), (0, 4, 11, 8), (13, 12, 15, 14), (6, 7, 12, 13), (5, 4, 14, 15), (4, 6, 13, 14), (17, 16, 18, 19), (9, 1, 17, 19), (1, 0, 16, 17), (8, 9, 19, 18), (22, 21, 25, 26), (11, 10, 22, 23), (8, 11, 23, 20), (9, 8, 20, 21), (27, 26, 25, 24), (23, 22, 26, 27), (20, 23, 27, 24), (21, 20, 24, 25), (30, 29, 28, 31), (5, 7, 30, 31), (29, 3, 33, 35), (1, 5, 31, 28), (33, 32, 34, 35), (28, 29, 35, 34), (1, 28, 34, 32), (3, 1, 32, 33)])
_uv = me_cube.uv_layers.new(name='UVMap')
_uv.uv.foreach_set('vector', [0.375, 0.0, 0.625, 0.0, 0.625, 0.25, 0.375, 0.25, 0.375, 0.25, 0.625, 0.25, 0.625, 0.5, 0.375, 0.5, 0.625, 0.5, 0.625, 0.75, 0.625, 0.75, 0.625, 0.5, 0.625, 0.75, 0.875, 0.75, 0.875, 0.75, 0.625, 0.75, 0.125, 0.5, 0.375, 0.5, 0.375, 0.75, 0.125, 0.75, 0.625, 0.5, 0.625, 0.25, 0.625, 0.25, 0.625, 0.5, 0.625, 0.75, 0.875, 0.75, 0.875, 0.75, 0.625, 0.75, 0.375, 0.75, 0.625, 0.75, 0.625, 0.75, 0.375, 0.75, 0.125, 0.75, 0.125, 0.75, 0.125, 0.75, 0.125, 0.75, 0.125, 0.75, 0.375, 0.75, 0.375, 0.75, 0.125, 0.75, 0.375, 0.5, 0.625, 0.5, 0.625, 0.75, 0.375, 0.75, 0.375, 0.5, 0.625, 0.5, 0.625, 0.5, 0.375, 0.5, 0.625, 0.75, 0.375, 0.75, 0.375, 0.75, 0.625, 0.75, 0.375, 0.75, 0.375, 0.5, 0.375, 0.5, 0.375, 0.75, 0.625, 0.0, 0.375, 0.0, 0.375, 0.0, 0.625, 0.0, 0.875, 0.75, 0.875, 0.75, 0.875, 0.75, 0.875, 0.75, 0.625, 0.0, 0.375, 0.0, 0.375, 0.0, 0.625, 0.0, 0.375, 1.0, 0.625, 1.0, 0.625, 1.0, 0.375, 1.0, 0.625, 0.75, 0.875, 0.75, 0.875, 0.75, 0.625, 0.75, 0.375, 0.75, 0.625, 0.75, 0.625, 0.75, 0.375, 0.75, 0.125, 0.75, 0.375, 0.75, 0.375, 0.75, 0.125, 0.75, 0.625, 1.0, 0.375, 1.0, 0.375, 1.0, 0.625, 1.0, 0.375, 0.75, 0.625, 0.75, 0.625, 1.0, 0.375, 1.0, 0.375, 0.75, 0.625, 0.75, 0.625, 0.75, 0.375, 0.75, 0.125, 0.75, 0.375, 0.75, 0.375, 0.75, 0.125, 0.75, 0.625, 1.0, 0.375, 1.0, 0.375, 1.0, 0.625, 1.0, 0.625, 0.5, 0.875, 0.5, 0.875, 0.75, 0.625, 0.75, 0.625, 0.75, 0.625, 0.5, 0.625, 0.5, 0.625, 0.75, 0.625, 0.25, 0.625, 0.25, 0.625, 0.25, 0.625, 0.25, 0.875, 0.75, 0.625, 0.75, 0.625, 0.75, 0.875, 0.75, 0.625, 0.25, 0.625, 0.0, 0.625, 0.0, 0.625, 0.25, 0.875, 0.75, 0.875, 0.5, 0.875, 0.5, 0.875, 0.75, 0.875, 0.75, 0.875, 0.75, 0.875, 0.75, 0.875, 0.75, 0.625, 0.25, 0.625, 0.0, 0.625, 0.0, 0.625, 0.25])
me_cube.materials.append(mat_material_002)
me_cube.update()
me_plane_007 = bpy.data.meshes.new('Plane.007')
me_plane_007.from_pydata([(-1.0, -1.0, 0.0), (1.0, -1.0, 0.0), (-1.0, 1.0, 0.0), (1.0, 1.0, 0.0)], [], [(0, 1, 3, 2)])
_uv = me_plane_007.uv_layers.new(name='UVMap')
_uv.uv.foreach_set('vector', [0.0, 0.0, 1.0, 0.0, 1.0, 1.0, 0.0, 1.0])
me_plane_007.materials.append(mat_window1)
me_plane_007.update()
me_cube_021 = bpy.data.meshes.new('Cube.021')
me_cube_021.from_pydata([(-1.0, -1.0, -1.0), (-1.0, -1.0, 1.0), (-1.0, 1.0, -1.0), (-1.0, 1.0, 1.0), (1.0, -1.0, -1.0), (1.0, -1.0, 1.0), (1.0, 1.0, -1.0), (1.0, 1.0, 1.0)], [], [(0, 1, 3, 2), (2, 3, 7, 6), (6, 7, 5, 4), (4, 5, 1, 0), (2, 6, 4, 0), (7, 3, 1, 5)])
_uv = me_cube_021.uv_layers.new(name='UVMap')
_uv.uv.foreach_set('vector', [0.375, 0.0, 0.625, 0.0, 0.625, 0.25, 0.375, 0.25, 0.375, 0.25, 0.625, 0.25, 0.625, 0.5, 0.375, 0.5, 0.375, 0.5, 0.625, 0.5, 0.625, 0.75, 0.375, 0.75, 0.375, 0.75, 0.625, 0.75, 0.625, 1.0, 0.375, 1.0, 0.125, 0.5, 0.375, 0.5, 0.375, 0.75, 0.125, 0.75, 0.625, 0.5, 0.875, 0.5, 0.875, 0.75, 0.625, 0.75])
me_cube_021.materials.append(mat_building2)
me_cube_021.update()
me_cylinder_002 = bpy.data.meshes.new('Cylinder.002')
me_cylinder_002.from_pydata([(0.8514, -0.458, -0.6335), (-0.1293, 1.107, -0.6289), (0.8429, -0.4443, 0.6183), (0.0667, 1.286, 0.6194), (-0.6463, -1.028, 0.5861), (-1.531, 0.5051, 0.5907)], [], [(0, 1, 3, 2), (2, 3, 5, 4), (3, 1, 5), (4, 5, 1, 0), (0, 2, 4)])
_uv = me_cylinder_002.uv_layers.new(name='UVMap')
_uv.uv.foreach_set('vector', [1.0, 0.5, 1.0, 1.0, 0.6667, 1.0, 0.6667, 0.5, 0.6667, 0.5, 0.6667, 1.0, 0.3333, 1.0, 0.3333, 0.5, 0.4578, 0.13, 0.25, 0.49, 0.04215, 0.13, 0.3333, 0.5, 0.3333, 1.0, -5.96e-08, 1.0, -5.96e-08, 0.5, 0.75, 0.49, 0.9578, 0.13, 0.5422, 0.13])
me_cylinder_002.materials.append(mat_building2)
me_cylinder_002.update()
me_cube_022 = bpy.data.meshes.new('Cube.022')
me_cube_022.from_pydata([(-1.0, -1.0, -1.0), (-1.0, -1.0, 1.0), (-1.0, 1.0, -1.0), (-1.0, 1.0, 1.0), (1.0, -1.0, -1.0), (1.0, -1.0, 1.0), (1.0, 1.0, -1.0), (1.0, 1.0, 1.0)], [], [(0, 1, 3, 2), (2, 3, 7, 6), (6, 7, 5, 4), (4, 5, 1, 0), (2, 6, 4, 0), (7, 3, 1, 5)])
_uv = me_cube_022.uv_layers.new(name='UVMap')
_uv.uv.foreach_set('vector', [0.375, 0.0, 0.625, 0.0, 0.625, 0.25, 0.375, 0.25, 0.375, 0.25, 0.625, 0.25, 0.625, 0.5, 0.375, 0.5, 0.375, 0.5, 0.625, 0.5, 0.625, 0.75, 0.375, 0.75, 0.375, 0.75, 0.625, 0.75, 0.625, 1.0, 0.375, 1.0, 0.125, 0.5, 0.375, 0.5, 0.375, 0.75, 0.125, 0.75, 0.625, 0.5, 0.875, 0.5, 0.875, 0.75, 0.625, 0.75])
me_cube_022.materials.append(mat_material_003)
me_cube_022.update()
me_cube_023 = bpy.data.meshes.new('Cube.023')
me_cube_023.from_pydata([(-1.0, -1.0, -1.0), (-1.0, -1.0, 1.0), (-1.0, 1.0, -1.0), (-1.0, 1.0, 1.0), (1.0, -1.0, -1.0), (1.0, -1.0, 1.0), (1.0, 1.0, -1.0), (1.0, 1.0, 1.0)], [], [(0, 1, 3, 2), (2, 3, 7, 6), (6, 7, 5, 4), (4, 5, 1, 0), (2, 6, 4, 0), (7, 3, 1, 5)])
_uv = me_cube_023.uv_layers.new(name='UVMap')
_uv.uv.foreach_set('vector', [0.375, 0.0, 0.625, 0.0, 0.625, 0.25, 0.375, 0.25, 0.375, 0.25, 0.625, 0.25, 0.625, 0.5, 0.375, 0.5, 0.375, 0.5, 0.625, 0.5, 0.625, 0.75, 0.375, 0.75, 0.375, 0.75, 0.625, 0.75, 0.625, 1.0, 0.375, 1.0, 0.125, 0.5, 0.375, 0.5, 0.375, 0.75, 0.125, 0.75, 0.625, 0.5, 0.875, 0.5, 0.875, 0.75, 0.625, 0.75])
me_cube_023.materials.append(mat_lightglow_003)
me_cube_023.update()

# ---- curves / text
cu_b_ziercurve_001 = bpy.data.curves.new('BézierCurve.001', 'CURVE')
cu_b_ziercurve_001.dimensions = '3D'
_sp = cu_b_ziercurve_001.splines.new('BEZIER'); _sp.bezier_points.add(1)
_sp.bezier_points.foreach_set('co', [-14.86, 1.084, 2.757, 15.52, 0.6323, 1.999])
_sp.bezier_points.foreach_set('handle_left', [-17.62, 1.344, 2.565, 14.52, 0.6323, 1.999])
_sp.bezier_points.foreach_set('handle_right', [-14.16, 1.018, 2.807, 16.52, 0.6323, 1.999])
for _p, _l, _r in zip(_sp.bezier_points, ['ALIGNED', 'ALIGNED'], ['ALIGNED', 'ALIGNED']): _p.handle_left_type = _l; _p.handle_right_type = _r
_sp.order_u = 0
_sp.order_v = 0
cu_b_ziercurve_001.materials.append(mat_lightglow)
cu_b_ziercurve_001.use_path = True
cu_b_ziercurve_001.bevel_depth = 0.4
cu_b_ziercurve_001.fill_mode = 'FULL'
cu_b_ziercurve_001.use_fill_caps = True
cu_b_ziercurve_002 = bpy.data.curves.new('BézierCurve.002', 'CURVE')
cu_b_ziercurve_002.dimensions = '3D'
_sp = cu_b_ziercurve_002.splines.new('BEZIER'); _sp.bezier_points.add(1)
_sp.bezier_points.foreach_set('co', [-14.86, 1.084, 2.757, 15.52, 0.6323, 1.999])
_sp.bezier_points.foreach_set('handle_left', [-17.62, 1.344, 2.565, 14.52, 0.6323, 1.999])
_sp.bezier_points.foreach_set('handle_right', [-14.16, 1.018, 2.807, 16.52, 0.6323, 1.999])
for _p, _l, _r in zip(_sp.bezier_points, ['ALIGNED', 'ALIGNED'], ['ALIGNED', 'ALIGNED']): _p.handle_left_type = _l; _p.handle_right_type = _r
_sp.order_u = 0
_sp.order_v = 0
cu_b_ziercurve_002.materials.append(mat_lightglow_001)
cu_b_ziercurve_002.use_path = True
cu_b_ziercurve_002.bevel_depth = 0.4
cu_b_ziercurve_002.fill_mode = 'FULL'
cu_b_ziercurve_002.use_fill_caps = True
cu_b_ziercurve_003 = bpy.data.curves.new('BézierCurve.003', 'CURVE')
cu_b_ziercurve_003.dimensions = '3D'
_sp = cu_b_ziercurve_003.splines.new('BEZIER'); _sp.bezier_points.add(1)
_sp.bezier_points.foreach_set('co', [-0.338, -4.388, -0.1961, -0.3943, 0.5132, -0.1864])
_sp.bezier_points.foreach_set('handle_left', [-2.112, -4.473, -0.3047, 1.325, 0.9049, -0.1588])
_sp.bezier_points.foreach_set('handle_right', [1.173, -4.316, -0.1035, -3.416, -0.1752, -0.2348])
for _p, _l, _r in zip(_sp.bezier_points, ['ALIGNED', 'ALIGNED'], ['ALIGNED', 'ALIGNED']): _p.handle_left_type = _l; _p.handle_right_type = _r
_sp.order_u = 0
_sp.order_v = 0
cu_b_ziercurve_003.materials.append(mat_lightglow_001)
cu_b_ziercurve_003.use_path = True
cu_b_ziercurve_003.bevel_resolution = 12
cu_b_ziercurve_003.offset = -0.38
cu_b_ziercurve_003.bevel_depth = 0.4
cu_b_ziercurve_003.fill_mode = 'FULL'
cu_b_ziercurve_004 = bpy.data.curves.new('BézierCurve.004', 'CURVE')
cu_b_ziercurve_004.dimensions = '3D'
_sp = cu_b_ziercurve_004.splines.new('BEZIER'); _sp.bezier_points.add(1)
_sp.bezier_points.foreach_set('co', [-0.338, -4.388, -0.1961, -0.3943, 0.5132, -0.1864])
_sp.bezier_points.foreach_set('handle_left', [-2.112, -4.473, -0.3047, 1.325, 0.9049, -0.1588])
_sp.bezier_points.foreach_set('handle_right', [1.173, -4.316, -0.1035, -3.416, -0.1752, -0.2348])
for _p, _l, _r in zip(_sp.bezier_points, ['ALIGNED', 'ALIGNED'], ['ALIGNED', 'ALIGNED']): _p.handle_left_type = _l; _p.handle_right_type = _r
_sp.order_u = 0
_sp.order_v = 0
cu_b_ziercurve_004.materials.append(mat_lightglow_002)
cu_b_ziercurve_004.use_path = True
cu_b_ziercurve_004.bevel_resolution = 12
cu_b_ziercurve_004.offset = -0.38
cu_b_ziercurve_004.bevel_depth = 0.4
cu_b_ziercurve_004.fill_mode = 'FULL'

# ---- objects
ob_backdrop = bpy.data.objects.new('Backdrop', me_plane_002)
ob_light = bpy.data.objects.new('Light', light_light)
ob_plane = bpy.data.objects.new('Plane', me_plane)
ob_camera_001 = bpy.data.objects.new('Camera.001', cam_camera_001)
ob_cube = bpy.data.objects.new('Cube', me_cube_010)
ob_cube_001 = bpy.data.objects.new('Cube.001', me_cube_001)
ob_cube_002 = bpy.data.objects.new('Cube.002', me_cube_003)
ob_cube_003 = bpy.data.objects.new('Cube.003', me_cube_004)
ob_cube_004 = bpy.data.objects.new('Cube.004', me_cube_005)
ob_cube_005 = bpy.data.objects.new('Cube.005', me_cube_006)
ob_cube_006 = bpy.data.objects.new('Cube.006', me_cube_007)
ob_cube_007 = bpy.data.objects.new('Cube.007', me_cube_008)
ob_cube_008 = bpy.data.objects.new('Cube.008', me_cube_009)
ob_cube_009 = bpy.data.objects.new('Cube.009', me_cube_011)
ob_cube_010 = bpy.data.objects.new('Cube.010', me_cube_012)
ob_cube_011 = bpy.data.objects.new('Cube.011', me_cube_013)
ob_cube_012 = bpy.data.objects.new('Cube.012', me_cube_014)
ob_cube_013 = bpy.data.objects.new('Cube.013', me_cube_015)
ob_cube_014 = bpy.data.objects.new('Cube.014', me_cube_016)
ob_cube_015 = bpy.data.objects.new('Cube.015', me_cube_017)
ob_cube_016 = bpy.data.objects.new('Cube.016', me_cube_018)
ob_cube_017 = bpy.data.objects.new('Cube.017', me_cube_019)
ob_window_003 = bpy.data.objects.new('window.003', me_plane_010)
ob_baseground = bpy.data.objects.new('BaseGround', me_cube_020)
ob_b_ziercurve = bpy.data.objects.new('BézierCurve', cu_b_ziercurve_001)
ob_b_ziercurve_001 = bpy.data.objects.new('BézierCurve.001', cu_b_ziercurve_002)
ob_b_ziercurve_002 = bpy.data.objects.new('BézierCurve.002', cu_b_ziercurve_003)
ob_b_ziercurve_003 = bpy.data.objects.new('BézierCurve.003', cu_b_ziercurve_004)
ob_base = bpy.data.objects.new('Base', me_cube_002)
ob_plane_001 = bpy.data.objects.new('Plane.001', me_plane_001)
ob_plane_002 = bpy.data.objects.new('Plane.002', me_plane_003)
ob_plane_003 = bpy.data.objects.new('Plane.003', me_plane_004)
ob_plane_004 = bpy.data.objects.new('Plane.004', me_plane_005)
ob_plane_005 = bpy.data.objects.new('Plane.005', me_plane_006)
ob_base_1 = bpy.data.objects.new('base', me_cube)
ob_window = bpy.data.objects.new('window', me_plane_007)
ob_cube_018 = bpy.data.objects.new('Cube.018', me_cube_021)
ob_cylinder = bpy.data.objects.new('Cylinder', me_cylinder_002)
ob_window_001 = bpy.data.objects.new('window.001', me_cube_022)
ob_window_002 = bpy.data.objects.new('window.002', me_cube_023)

# ---- transforms, parenting, visibility, modifiers, constraints
ob_backdrop.location = (-3.173e-05, 6.701, 20.0)
ob_backdrop.rotation_euler = (1.571, 1.571, 0.0)
ob_backdrop.scale = (25.99, 100.0, 46.2)
ob_light.location = (-27.55, -3.051, 13.09)
ob_light.rotation_euler = (0.6503, 0.05522, 1.866)
ob_light.lock_rotations_4d = False
ob_light.empty_display_type = 'ARROWS'
ob_light.color = (0.0, 0.0, 0.0, 0.0)
ob_light.lineart.crease_threshold = 0.0
ob_plane.location = (0.02997, -19.77, 0.2617)
ob_plane.scale = (100.0, 26.67, 46.2)
ob_camera_001.location = (-30.25, -199.2, 49.56)
ob_camera_001.rotation_euler = (1.408, -0.003643, -0.1612)
ob_camera_001.scale = (3.476, 70.25, 6.725)
ob_cube.location = (-0.9969, -0.04411, 4.758)
ob_cube.scale = (3.991, 3.934, 0.4783)
ob_cube_001.location = (-13.31, -0.02454, 11.28)
ob_cube_001.scale = (6.302, 4.005, 11.14)
ob_cube_001.lock_rotations_4d = False
ob_cube_001.empty_display_type = 'ARROWS'
ob_cube_001.lineart.crease_threshold = 0.0
ob_cube_002.location = (-0.9534, -0.04246, 32.6)
ob_cube_002.scale = (3.4, 3.341, 0.7018)
ob_cube_002.lock_rotations_4d = False
ob_cube_002.empty_display_type = 'ARROWS'
ob_cube_002.lineart.crease_threshold = 0.0
ob_cube_003.location = (-0.9534, -0.04246, 12.71)
ob_cube_003.scale = (4.554, 4.475, 0.94)
ob_cube_003.lock_rotations_4d = False
ob_cube_003.empty_display_type = 'ARROWS'
ob_cube_003.lineart.crease_threshold = 0.0
ob_cube_004.location = (-0.9534, -0.04246, 31.23)
ob_cube_004.scale = (4.554, 4.475, 0.94)
ob_cube_004.lock_rotations_4d = False
ob_cube_004.empty_display_type = 'ARROWS'
ob_cube_004.lineart.crease_threshold = 0.0
ob_cube_005.location = (-0.9534, -0.04246, 7.082)
ob_cube_005.scale = (4.554, 4.475, 0.94)
ob_cube_005.lock_rotations_4d = False
ob_cube_005.empty_display_type = 'ARROWS'
ob_cube_005.lineart.crease_threshold = 0.0
ob_cube_006.location = (-0.9534, -0.04246, 25.26)
ob_cube_006.scale = (4.554, 4.475, 0.94)
ob_cube_006.lock_rotations_4d = False
ob_cube_006.empty_display_type = 'ARROWS'
ob_cube_006.lineart.crease_threshold = 0.0
ob_cube_007.location = (-0.9534, -0.04246, 18.68)
ob_cube_007.scale = (4.554, 4.475, 0.94)
ob_cube_007.lock_rotations_4d = False
ob_cube_007.empty_display_type = 'ARROWS'
ob_cube_007.lineart.crease_threshold = 0.0
ob_cube_008.location = (-1.092, -0.1183, 0.6671)
ob_cube_008.scale = (6.127, 6.127, 0.521)
ob_cube_008.lock_rotations_4d = False
ob_cube_008.empty_display_type = 'ARROWS'
ob_cube_008.lineart.crease_threshold = 0.0
ob_cube_009.location = (-0.9969, -0.04411, 3.259)
ob_cube_009.scale = (3.991, 3.934, 0.4783)
ob_cube_010.location = (-0.9969, -0.04411, 9.177)
ob_cube_010.scale = (3.991, 3.934, 0.4783)
ob_cube_011.location = (-0.9969, -0.04411, 10.68)
ob_cube_011.scale = (3.991, 3.934, 0.4783)
ob_cube_012.location = (-0.9969, -0.04411, 16.54)
ob_cube_012.scale = (3.991, 3.934, 0.4783)
ob_cube_013.location = (-0.9969, -0.04411, 15.04)
ob_cube_013.scale = (3.991, 3.934, 0.4783)
ob_cube_014.location = (-0.9969, -0.04411, 21.47)
ob_cube_014.scale = (3.991, 3.934, 0.4783)
ob_cube_015.location = (-0.9969, -0.04411, 22.97)
ob_cube_015.scale = (3.991, 3.934, 0.4783)
ob_cube_016.location = (-0.9969, -0.04411, 28.98)
ob_cube_016.scale = (3.991, 3.934, 0.4783)
ob_cube_017.location = (-0.9969, -0.04411, 27.48)
ob_cube_017.scale = (3.991, 3.934, 0.4783)
ob_window_003.location = (5.999, -3.946, 27.23)
ob_window_003.rotation_euler = (1.571, 0.0, 0.0)
ob_window_003.scale = (0.5124, 0.5594, 0.5921)
_m = ob_window_003.modifiers.new('Array', 'ARRAY')
_m.count = 6
_m.relative_offset_displace = (0.0, -3.6, 0.0)
ob_baseground.location = (0.2662, -16.64, 2.541)
ob_baseground.scale = (46.42, 7.47, 2.874)
ob_b_ziercurve.location = (1.225, -25.37, 0.6123)
ob_b_ziercurve.rotation_euler = (0.0, 0.02514, -0.01226)
ob_b_ziercurve.scale = (-2.889, 2.369, 2.333)
ob_b_ziercurve_001.location = (1.225, -11.96, 0.6123)
ob_b_ziercurve_001.rotation_euler = (0.0, 0.02514, -0.01226)
ob_b_ziercurve_001.scale = (-2.889, 2.369, 2.333)
ob_b_ziercurve_002.location = (44.84, -21.14, 6.371)
ob_b_ziercurve_002.rotation_euler = (0.0, 0.0, 3.192)
ob_b_ziercurve_002.scale = (-2.889, 2.369, 2.333)
ob_b_ziercurve_003.location = (-44.2, -12.04, 6.854)
ob_b_ziercurve_003.scale = (-2.889, 2.369, 2.333)
ob_base.location = (-0.9959, 0.005464, 15.35)
ob_base.scale = (3.792, 3.825, 15.16)
ob_base.lock_rotations_4d = False
ob_base.empty_display_type = 'ARROWS'
ob_base.lineart.crease_threshold = 0.0
ob_plane_001.location = (-16.96, -13.11, 19.97)
ob_plane_001.rotation_euler = (1.571, 0.0, 0.0)
ob_plane_001.scale = (0.5, 0.5, 0.5)
_m = ob_plane_001.modifiers.new('Array', 'ARRAY')
_m.count = 5
_m.relative_offset_displace = (1.9, 0.0, 0.0)
ob_plane_002.location = (-16.96, -13.11, 17.93)
ob_plane_002.rotation_euler = (1.571, 0.0, 0.0)
ob_plane_002.scale = (0.5, 0.5, 0.5)
_m = ob_plane_002.modifiers.new('Array', 'ARRAY')
_m.count = 5
_m.relative_offset_displace = (1.9, 0.0, 0.0)
ob_plane_003.location = (-16.96, -13.11, 15.9)
ob_plane_003.rotation_euler = (1.571, 0.0, 0.0)
ob_plane_003.scale = (0.5, 0.5, 0.5)
_m = ob_plane_003.modifiers.new('Array', 'ARRAY')
_m.count = 5
_m.relative_offset_displace = (1.9, 0.0, 0.0)
ob_plane_004.location = (-16.96, -13.11, 11.16)
ob_plane_004.rotation_euler = (1.571, 0.0, 0.0)
ob_plane_004.scale = (0.5, 0.5, 0.5)
_m = ob_plane_004.modifiers.new('Array', 'ARRAY')
_m.count = 5
_m.relative_offset_displace = (1.9, 0.0, 0.0)
ob_plane_005.location = (-16.96, -13.11, 8.972)
ob_plane_005.rotation_euler = (1.571, 0.0, 0.0)
ob_plane_005.scale = (0.5, 0.5, 0.5)
_m = ob_plane_005.modifiers.new('Array', 'ARRAY')
_m.count = 5
_m.relative_offset_displace = (1.9, 0.0, 0.0)
ob_base_1.location = (6.204, 1.395, 14.27)
ob_base_1.scale = (1.16, 5.42, 13.88)
_m = ob_base_1.modifiers.new('Array', 'ARRAY')
ob_window.location = (8.511, -3.946, 27.23)
ob_window.rotation_euler = (1.571, 0.0, 0.0)
ob_window.scale = (0.5124, 0.5594, 0.5921)
_m = ob_window.modifiers.new('Array', 'ARRAY')
_m.count = 6
_m.relative_offset_displace = (0.0, -3.6, 0.0)
ob_cube_018.location = (19.1, -0.2185, 9.035)
ob_cube_018.scale = (6.665, 4.662, 13.37)
ob_cylinder.location = (19.15, -0.8841, 24.73)
ob_cylinder.rotation_euler = (1.571, 2.094, 1.571)
ob_cylinder.scale = (4.845, 5.13, 10.7)
ob_window_001.location = (16.31, -4.404, 17.92)
ob_window_001.scale = (2.596, 0.7478, 0.4695)
_m = ob_window_001.modifiers.new('Array', 'ARRAY')
_m.relative_offset_displace = (0.0, 0.0, -2.3)
ob_window_002.location = (19.13, -4.514, 20.26)
ob_window_002.scale = (5.679, 0.7478, 0.4695)

# ---- collection membership
scene.collection.objects.link(ob_backdrop)
col_collection.objects.link(ob_light)
col_collection.objects.link(ob_plane)
col_collection.objects.link(ob_camera_001)
col_building1.objects.link(ob_cube)
col_building1.objects.link(ob_cube_001)
col_building1.objects.link(ob_cube_002)
col_building1.objects.link(ob_cube_003)
col_building1.objects.link(ob_cube_004)
col_building1.objects.link(ob_cube_005)
col_building1.objects.link(ob_cube_006)
col_building1.objects.link(ob_cube_007)
col_building1.objects.link(ob_cube_008)
col_building1.objects.link(ob_cube_009)
col_building1.objects.link(ob_cube_010)
col_building1.objects.link(ob_cube_011)
col_building1.objects.link(ob_cube_012)
col_building1.objects.link(ob_cube_013)
col_building1.objects.link(ob_cube_014)
col_building1.objects.link(ob_cube_015)
col_building1.objects.link(ob_cube_016)
col_building1.objects.link(ob_cube_017)
col_building1.objects.link(ob_window_003)
col_ground_platform.objects.link(ob_baseground)
col_ground_platform.objects.link(ob_b_ziercurve)
col_ground_platform.objects.link(ob_b_ziercurve_001)
col_ground_platform.objects.link(ob_b_ziercurve_002)
col_ground_platform.objects.link(ob_b_ziercurve_003)
col_building2.objects.link(ob_base)
col_building2.objects.link(ob_plane_001)
col_building2.objects.link(ob_plane_002)
col_building2.objects.link(ob_plane_003)
col_building2.objects.link(ob_plane_004)
col_building2.objects.link(ob_plane_005)
col_building3.objects.link(ob_base_1)
col_building3.objects.link(ob_window)
col_building4.objects.link(ob_cube_018)
col_building4.objects.link(ob_cylinder)
col_building4.objects.link(ob_window_001)
col_building4.objects.link(ob_window_002)

# ---- scene / render settings (as saved in the file)
scene.camera = ob_camera_001
scene.frame_start = 1; scene.frame_end = 250; scene.frame_set(1)
scene.render.engine = 'BLENDER_EEVEE_NEXT'
scene.eevee.light_threshold = 0.135
bpy.context.view_layer.update()
